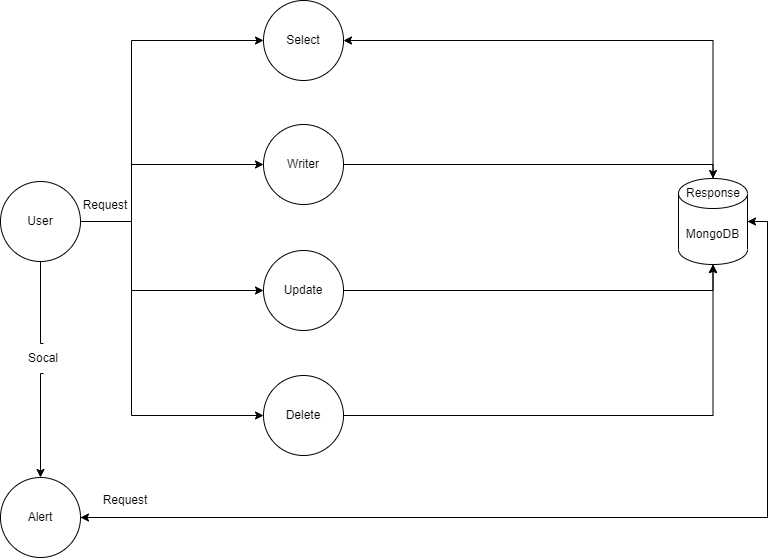

The diagram above was exported from draw.io. Its source (the exported page's mxGraphModel, read from the mxfile embedded in the PNG):
<mxGraphModel dx="1134" dy="726" grid="0" gridSize="10" guides="1" tooltips="1" connect="1" arrows="1" fold="1" page="1" pageScale="1" pageWidth="827" pageHeight="1169" math="0" shadow="0">
  <root>
    <mxCell id="0" />
    <mxCell id="1" parent="0" />
    <mxCell id="YPUQ_6PklVYu6jgDE2Yd-11" style="edgeStyle=orthogonalEdgeStyle;rounded=0;jumpSize=9;orthogonalLoop=1;jettySize=auto;html=1;exitX=1;exitY=0.5;exitDx=0;exitDy=0;" edge="1" parent="1" source="YPUQ_6PklVYu6jgDE2Yd-1" target="YPUQ_6PklVYu6jgDE2Yd-3">
      <mxGeometry relative="1" as="geometry">
        <Array as="points">
          <mxPoint x="171" y="277" />
        </Array>
      </mxGeometry>
    </mxCell>
    <mxCell id="YPUQ_6PklVYu6jgDE2Yd-12" style="edgeStyle=orthogonalEdgeStyle;rounded=0;jumpSize=9;orthogonalLoop=1;jettySize=auto;html=1;exitX=1;exitY=0.5;exitDx=0;exitDy=0;entryX=0;entryY=0.5;entryDx=0;entryDy=0;" edge="1" parent="1" source="YPUQ_6PklVYu6jgDE2Yd-1" target="YPUQ_6PklVYu6jgDE2Yd-6">
      <mxGeometry relative="1" as="geometry">
        <Array as="points">
          <mxPoint x="171" y="401" />
        </Array>
      </mxGeometry>
    </mxCell>
    <mxCell id="YPUQ_6PklVYu6jgDE2Yd-13" style="edgeStyle=orthogonalEdgeStyle;rounded=0;jumpSize=9;orthogonalLoop=1;jettySize=auto;html=1;exitX=1;exitY=0.5;exitDx=0;exitDy=0;entryX=0;entryY=0.5;entryDx=0;entryDy=0;" edge="1" parent="1" source="YPUQ_6PklVYu6jgDE2Yd-1" target="YPUQ_6PklVYu6jgDE2Yd-7">
      <mxGeometry relative="1" as="geometry">
        <Array as="points">
          <mxPoint x="171" y="527" />
        </Array>
      </mxGeometry>
    </mxCell>
    <mxCell id="YPUQ_6PklVYu6jgDE2Yd-14" style="edgeStyle=orthogonalEdgeStyle;rounded=0;jumpSize=9;orthogonalLoop=1;jettySize=auto;html=1;exitX=1;exitY=0.5;exitDx=0;exitDy=0;entryX=0;entryY=0.5;entryDx=0;entryDy=0;" edge="1" parent="1" source="YPUQ_6PklVYu6jgDE2Yd-1" target="YPUQ_6PklVYu6jgDE2Yd-8">
      <mxGeometry relative="1" as="geometry">
        <Array as="points">
          <mxPoint x="171" y="652" />
        </Array>
      </mxGeometry>
    </mxCell>
    <mxCell id="YPUQ_6PklVYu6jgDE2Yd-29" style="edgeStyle=orthogonalEdgeStyle;rounded=0;jumpSize=9;orthogonalLoop=1;jettySize=auto;html=1;exitX=0.5;exitY=1;exitDx=0;exitDy=0;entryX=0.5;entryY=0;entryDx=0;entryDy=0;startArrow=none;" edge="1" parent="1" source="YPUQ_6PklVYu6jgDE2Yd-34" target="YPUQ_6PklVYu6jgDE2Yd-15">
      <mxGeometry relative="1" as="geometry">
        <Array as="points">
          <mxPoint x="80" y="610" />
        </Array>
      </mxGeometry>
    </mxCell>
    <mxCell id="YPUQ_6PklVYu6jgDE2Yd-1" value="User" style="ellipse;whiteSpace=wrap;html=1;aspect=fixed;" vertex="1" parent="1">
      <mxGeometry x="40" y="418" width="80" height="80" as="geometry" />
    </mxCell>
    <mxCell id="YPUQ_6PklVYu6jgDE2Yd-3" value="Select" style="ellipse;whiteSpace=wrap;html=1;aspect=fixed;" vertex="1" parent="1">
      <mxGeometry x="303" y="237" width="80" height="80" as="geometry" />
    </mxCell>
    <mxCell id="YPUQ_6PklVYu6jgDE2Yd-27" style="edgeStyle=orthogonalEdgeStyle;rounded=0;jumpSize=9;orthogonalLoop=1;jettySize=auto;html=1;exitX=1;exitY=0.5;exitDx=0;exitDy=0;entryX=0.5;entryY=0;entryDx=0;entryDy=0;entryPerimeter=0;" edge="1" parent="1" source="YPUQ_6PklVYu6jgDE2Yd-6" target="YPUQ_6PklVYu6jgDE2Yd-18">
      <mxGeometry relative="1" as="geometry">
        <mxPoint x="753.1428571428573" y="401.1428571428571" as="targetPoint" />
        <Array as="points">
          <mxPoint x="753" y="401" />
        </Array>
      </mxGeometry>
    </mxCell>
    <mxCell id="YPUQ_6PklVYu6jgDE2Yd-6" value="Writer" style="ellipse;whiteSpace=wrap;html=1;aspect=fixed;" vertex="1" parent="1">
      <mxGeometry x="303" y="361" width="80" height="80" as="geometry" />
    </mxCell>
    <mxCell id="YPUQ_6PklVYu6jgDE2Yd-22" style="edgeStyle=orthogonalEdgeStyle;rounded=0;jumpSize=9;orthogonalLoop=1;jettySize=auto;html=1;exitX=1;exitY=0.5;exitDx=0;exitDy=0;entryX=0.5;entryY=1;entryDx=0;entryDy=0;entryPerimeter=0;" edge="1" parent="1" source="YPUQ_6PklVYu6jgDE2Yd-7" target="YPUQ_6PklVYu6jgDE2Yd-18">
      <mxGeometry relative="1" as="geometry" />
    </mxCell>
    <mxCell id="YPUQ_6PklVYu6jgDE2Yd-7" value="Update" style="ellipse;whiteSpace=wrap;html=1;aspect=fixed;" vertex="1" parent="1">
      <mxGeometry x="303" y="487" width="80" height="80" as="geometry" />
    </mxCell>
    <mxCell id="YPUQ_6PklVYu6jgDE2Yd-23" style="edgeStyle=orthogonalEdgeStyle;rounded=0;jumpSize=9;orthogonalLoop=1;jettySize=auto;html=1;exitX=1;exitY=0.5;exitDx=0;exitDy=0;entryX=0.5;entryY=1;entryDx=0;entryDy=0;entryPerimeter=0;" edge="1" parent="1" source="YPUQ_6PklVYu6jgDE2Yd-8" target="YPUQ_6PklVYu6jgDE2Yd-18">
      <mxGeometry relative="1" as="geometry" />
    </mxCell>
    <mxCell id="YPUQ_6PklVYu6jgDE2Yd-8" value="Delete" style="ellipse;whiteSpace=wrap;html=1;aspect=fixed;" vertex="1" parent="1">
      <mxGeometry x="303" y="612" width="80" height="80" as="geometry" />
    </mxCell>
    <mxCell id="YPUQ_6PklVYu6jgDE2Yd-38" style="edgeStyle=orthogonalEdgeStyle;rounded=0;jumpSize=9;orthogonalLoop=1;jettySize=auto;html=1;exitX=1;exitY=0.5;exitDx=0;exitDy=0;entryX=1;entryY=0.5;entryDx=0;entryDy=0;entryPerimeter=0;" edge="1" parent="1" source="YPUQ_6PklVYu6jgDE2Yd-15" target="YPUQ_6PklVYu6jgDE2Yd-18">
      <mxGeometry relative="1" as="geometry" />
    </mxCell>
    <mxCell id="YPUQ_6PklVYu6jgDE2Yd-15" value="Alert" style="ellipse;whiteSpace=wrap;html=1;aspect=fixed;" vertex="1" parent="1">
      <mxGeometry x="40" y="714" width="80" height="80" as="geometry" />
    </mxCell>
    <mxCell id="YPUQ_6PklVYu6jgDE2Yd-21" style="edgeStyle=orthogonalEdgeStyle;rounded=0;jumpSize=9;orthogonalLoop=1;jettySize=auto;html=1;exitX=0.5;exitY=0;exitDx=0;exitDy=0;exitPerimeter=0;entryX=1;entryY=0.5;entryDx=0;entryDy=0;" edge="1" parent="1" source="YPUQ_6PklVYu6jgDE2Yd-18" target="YPUQ_6PklVYu6jgDE2Yd-3">
      <mxGeometry relative="1" as="geometry" />
    </mxCell>
    <mxCell id="YPUQ_6PklVYu6jgDE2Yd-36" style="edgeStyle=orthogonalEdgeStyle;rounded=0;jumpSize=9;orthogonalLoop=1;jettySize=auto;html=1;exitX=1;exitY=0.5;exitDx=0;exitDy=0;exitPerimeter=0;entryX=1;entryY=0.5;entryDx=0;entryDy=0;" edge="1" parent="1" source="YPUQ_6PklVYu6jgDE2Yd-18" target="YPUQ_6PklVYu6jgDE2Yd-15">
      <mxGeometry relative="1" as="geometry" />
    </mxCell>
    <mxCell id="YPUQ_6PklVYu6jgDE2Yd-18" value="MongoDB" style="shape=cylinder3;whiteSpace=wrap;html=1;boundedLbl=1;backgroundOutline=1;size=15;" vertex="1" parent="1">
      <mxGeometry x="718" y="415" width="69" height="86" as="geometry" />
    </mxCell>
    <mxCell id="YPUQ_6PklVYu6jgDE2Yd-35" value="" style="edgeStyle=orthogonalEdgeStyle;rounded=0;jumpSize=9;orthogonalLoop=1;jettySize=auto;html=1;exitX=0.5;exitY=1;exitDx=0;exitDy=0;entryX=0.5;entryY=0;entryDx=0;entryDy=0;endArrow=none;" edge="1" parent="1" source="YPUQ_6PklVYu6jgDE2Yd-1" target="YPUQ_6PklVYu6jgDE2Yd-34">
      <mxGeometry relative="1" as="geometry">
        <mxPoint x="80" y="498" as="sourcePoint" />
        <mxPoint x="80" y="714" as="targetPoint" />
        <Array as="points">
          <mxPoint x="80" y="580" />
        </Array>
      </mxGeometry>
    </mxCell>
    <mxCell id="YPUQ_6PklVYu6jgDE2Yd-34" value="Socal" style="text;html=1;strokeColor=none;fillColor=none;align=center;verticalAlign=middle;whiteSpace=wrap;rounded=0;" vertex="1" parent="1">
      <mxGeometry x="53" y="580" width="60" height="30" as="geometry" />
    </mxCell>
    <mxCell id="YPUQ_6PklVYu6jgDE2Yd-39" value="Request" style="text;html=1;strokeColor=none;fillColor=none;align=center;verticalAlign=middle;whiteSpace=wrap;rounded=0;" vertex="1" parent="1">
      <mxGeometry x="135" y="722" width="60" height="30" as="geometry" />
    </mxCell>
    <mxCell id="YPUQ_6PklVYu6jgDE2Yd-40" value="Response" style="text;html=1;strokeColor=none;fillColor=none;align=center;verticalAlign=middle;whiteSpace=wrap;rounded=0;" vertex="1" parent="1">
      <mxGeometry x="722.5" y="415" width="60" height="30" as="geometry" />
    </mxCell>
    <mxCell id="YPUQ_6PklVYu6jgDE2Yd-42" value="Request" style="text;html=1;strokeColor=none;fillColor=none;align=center;verticalAlign=middle;whiteSpace=wrap;rounded=0;" vertex="1" parent="1">
      <mxGeometry x="115" y="427" width="60" height="30" as="geometry" />
    </mxCell>
  </root>
</mxGraphModel>